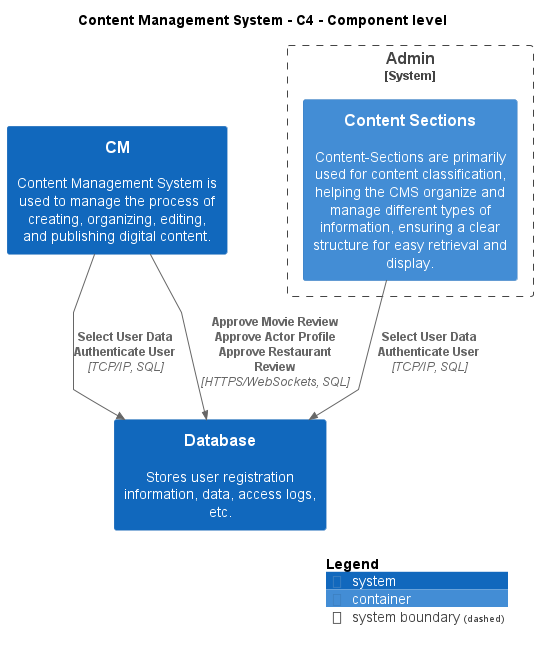

The diagram above was rendered by PlantUML. Its source (embedded in the PNG):
@startuml
!include ..\.c4s\C4_Component.puml

AddElementTag("c4interflow:lifecycle:new", $bgColor=green, $fontColor=#ffffff, $borderColor=green, $shadowing="False")
AddElementTag("c4interflow:lifecycle:changed", $bgColor=orange, $fontColor=#ffffff, $borderColor=orange, $shadowing="False")
AddElementTag("c4interflow:lifecycle:removed", $bgColor=red, $fontColor=#ffffff, $borderColor=red, $shadowing="False")

AddRelTag("c4interflow:lifecycle:new", $textColor=green, $lineColor=green)
AddRelTag("c4interflow:lifecycle:changed", $textColor=orange, $lineColor=orange)
AddRelTag("c4interflow:lifecycle:removed", $textColor=red, $lineColor=red)

SHOW_PERSON_PORTRAIT()
LAYOUT_TOP_DOWN()

skinparam linetype polyline

title Content Management System - C4 - Component level


System_Boundary(ContentManagementSystem.SoftwareSystems.Admin, "Admin") {
    Container(ContentManagementSystem.SoftwareSystems.Admin.Containers.ContentSections, "Content Sections", "", "Content-Sections are primarily used for content classification, helping the CMS organize and manage different types of information, ensuring a clear structure for easy retrieval and display.")
}
System(ContentManagementSystem.SoftwareSystems.Database, "Database", "Stores user registration information, data, access logs, etc.")
System(ContentManagementSystem.SoftwareSystems.CM, "CM", "Content Management System is used to manage the process of creating, organizing, editing, and publishing digital content.")

Rel(ContentManagementSystem.SoftwareSystems.Admin.Containers.ContentSections, ContentManagementSystem.SoftwareSystems.Database, "Select User Data\nAuthenticate User", "TCP/IP, SQL", $tags="protocol:tcp/ip, sql")
Rel(ContentManagementSystem.SoftwareSystems.CM, ContentManagementSystem.SoftwareSystems.Database, "Select User Data\nAuthenticate User", "TCP/IP, SQL", $tags="protocol:tcp/ip, sql")
Rel(ContentManagementSystem.SoftwareSystems.CM, ContentManagementSystem.SoftwareSystems.Database, "Approve Movie Review\nApprove Actor Profile\nApprove Restaurant Review", "HTTPS/WebSockets, SQL", $tags="protocol:https/websockets, sql")


SHOW_LEGEND()
@enduml